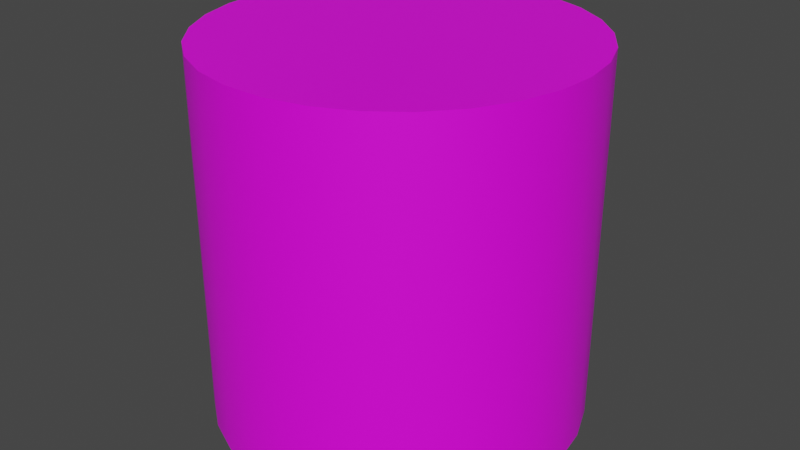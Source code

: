 # Source: Cylinder.blend  (saved by Blender 3.2.14; exported with 4.5.12 LTS)
import bpy
from mathutils import Matrix  # noqa: F401  (used for matrix-valued properties, if any)

bpy.ops.wm.read_factory_settings(use_empty=True)
scene = bpy.context.scene
scene.name = 'Scene'

# ---- collections
col_collection = bpy.data.collections.new('Collection'); scene.collection.children.link(col_collection)

# ---- images (referenced by path relative to the original .blend; pixels are not part of the script)
import os
ASSET_DIR = os.environ.get("B2B_ASSET_DIR", "")  # directory of the original .blend (textures are referenced by path, not embedded)
HERE = os.path.dirname(os.path.abspath(__file__))  # packed textures are extracted next to this script under _unpacked/

def load_image(name, relpath, width, height, colorspace="sRGB"):
    """Load a texture the original file referenced (path relative to the .blend, or extracted next to this script)."""
    p = next((c for c in (os.path.join(HERE, relpath), os.path.join(ASSET_DIR, relpath)) if relpath and os.path.exists(c)), "")
    if p:
        img = bpy.data.images.load(p, check_existing=True)
        img.name = name
    else:  # same state as the original file: an image datablock whose file is absent (Cycles renders it pink)
        img = bpy.data.images.new(name, width, height)
        img.source = "FILE"
        img.filepath = "//" + (relpath or name)
    img.colorspace_settings.name = colorspace
    return img
img_palette02_albedo_psd_001 = load_image('Palette02-Albedo.psd.001', 'Palette02-Albedo.psd', 1024, 1024, 'sRGB')

# ---- materials (node trees are filled in below, after node groups)
mat_material_001 = bpy.data.materials.new('Material.001')
mat_material_001.use_transparent_shadow = False

# ---- node groups
ng_auto_smooth = bpy.data.node_groups.new('Auto Smooth', 'GeometryNodeTree')
_s = ng_auto_smooth.interface.new_socket(name='Geometry', in_out='OUTPUT', socket_type='NodeSocketGeometry')
_s = ng_auto_smooth.interface.new_socket(name='Geometry', in_out='INPUT', socket_type='NodeSocketGeometry')
_s = ng_auto_smooth.interface.new_socket(name='Angle', in_out='INPUT', socket_type='NodeSocketFloat')
_s.subtype = 'ANGLE'
_s.min_value = 0.0
_s.max_value = 3.142
ng_auto_smooth.is_modifier = True
_N = ng_auto_smooth.nodes; _L = ng_auto_smooth.links
n0 = _N.new('NodeGroupOutput'); n0.name = 'Group Output'; n0.location = (480, -100)
n1 = _N.new('NodeGroupInput'); n1.name = 'Group Input'; n1.location = (-420, -300)
n2 = _N.new('NodeGroupInput'); n2.name = 'Group Input.001'; n2.location = (-60, -100)
n3 = _N.new('GeometryNodeSetShadeSmooth'); n3.name = 'Set Shade Smooth'; n3.location = (120, -100)
n3.domain = 'EDGE'
n4 = _N.new('GeometryNodeSetShadeSmooth'); n4.name = 'Set Shade Smooth.001'; n4.location = (300, -100)
n5 = _N.new('GeometryNodeInputMeshEdgeAngle'); n5.name = 'Edge Angle'; n5.location = (-420, -220)
n6 = _N.new('GeometryNodeInputEdgeSmooth'); n6.name = 'Is Edge Smooth'; n6.location = (-60, -160)
n7 = _N.new('GeometryNodeInputShadeSmooth'); n7.name = 'Is Face Smooth'; n7.location = (-240, -340)
n8 = _N.new('FunctionNodeBooleanMath'); n8.name = 'Boolean Math'; n8.location = (-60, -220)
n9 = _N.new('FunctionNodeCompare'); n9.name = 'Compare'; n9.location = (-240, -180)
n9.operation = 'LESS_EQUAL'
_L.new(n5.outputs[0], n9.inputs[0])
_L.new(n4.outputs[0], n0.inputs[0])
_L.new(n1.outputs[1], n9.inputs[1])
_L.new(n9.outputs[0], n8.inputs[0])
_L.new(n7.outputs[0], n8.inputs[1])
_L.new(n2.outputs[0], n3.inputs[0])
_L.new(n6.outputs[0], n3.inputs[1])
_L.new(n3.outputs[0], n4.inputs[0])
_L.new(n8.outputs[0], n3.inputs[2])
n0.is_active_output = True

# ---- material node trees
mat_material_001.use_nodes = True; mat_material_001.node_tree.nodes.clear()
_N = mat_material_001.node_tree.nodes; _L = mat_material_001.node_tree.links
n0 = _N.new('ShaderNodeBsdfPrincipled'); n0.name = 'Principled BSDF'; n0.location = (10, 300)
n0.distribution = 'GGX'
n0.subsurface_method = 'RANDOM_WALK_SKIN'
n0.inputs[3].default_value = 1.45
n0.inputs[27].default_value = (0.0, 0.0, 0.0, 1.0)
n0.inputs[28].default_value = 1.0
n1 = _N.new('ShaderNodeOutputMaterial'); n1.name = 'Material Output'; n1.location = (300, 300)
n2 = _N.new('ShaderNodeTexImage'); n2.name = 'Image Texture'; n2.location = (-353, 232)
n2.image = img_palette02_albedo_psd_001
_L.new(n0.outputs[0], n1.inputs[0])
_L.new(n2.outputs[0], n0.inputs[0])
n1.is_active_output = True

# ---- world
world_world = bpy.data.worlds.new('World'); scene.world = world_world
world_world.use_nodes = True; world_world.node_tree.nodes.clear()
_N = world_world.node_tree.nodes; _L = world_world.node_tree.links
n0 = _N.new('ShaderNodeOutputWorld'); n0.name = 'World Output'; n0.location = (300, 300)
n1 = _N.new('ShaderNodeBackground'); n1.name = 'Background'; n1.location = (10, 300)
n1.inputs[0].default_value = (0.05088, 0.05088, 0.05088, 1.0)
_L.new(n1.outputs[0], n0.inputs[0])
n0.is_active_output = True
world_world.color = (0.05088, 0.05088, 0.05088)
world_world.use_sun_shadow = False
world_world.sun_shadow_jitter_overblur = 0.0

# ---- meshes
me_cylinder = bpy.data.meshes.new('Cylinder')
me_cylinder.from_pydata([(0.0, 0.9, 0.0), (0.0, 0.9, 1.8), (0.1935, 0.879, 0.0), (0.1935, 0.879, 1.8), (0.3779, 0.8168, 0.0), (0.3779, 0.8168, 1.8), (0.5447, 0.7165, 0.0), (0.5447, 0.7165, 1.8), (0.6859, 0.5826, 0.0), (0.6859, 0.5826, 1.8), (0.7952, 0.4216, 0.0), (0.7952, 0.4216, 1.8), (0.8672, 0.2408, 0.0), (0.8672, 0.2408, 1.8), (0.8987, 0.04873, 0.0), (0.8987, 0.04873, 1.8), (0.8881, -0.1456, 0.0), (0.8881, -0.1456, 1.8), (0.8361, -0.3331, 0.0), (0.8361, -0.3331, 1.8), (0.7449, -0.5051, 0.0), (0.7449, -0.5051, 1.8), (0.6189, -0.6534, 0.0), (0.6189, -0.6534, 1.8), (0.464, -0.7712, 0.0), (0.464, -0.7712, 1.8), (0.2874, -0.8529, 0.0), (0.2874, -0.8529, 1.8), (0.09731, -0.8947, 0.0), (0.09731, -0.8947, 1.8), (-0.09731, -0.8947, 0.0), (-0.09731, -0.8947, 1.8), (-0.2874, -0.8529, 0.0), (-0.2874, -0.8529, 1.8), (-0.464, -0.7712, 0.0), (-0.464, -0.7712, 1.8), (-0.6189, -0.6534, 0.0), (-0.6189, -0.6534, 1.8), (-0.7449, -0.5051, 0.0), (-0.7449, -0.5051, 1.8), (-0.8361, -0.3331, 0.0), (-0.8361, -0.3331, 1.8), (-0.8881, -0.1456, 0.0), (-0.8881, -0.1456, 1.8), (-0.8987, 0.04873, 0.0), (-0.8987, 0.04873, 1.8), (-0.8672, 0.2408, 0.0), (-0.8672, 0.2408, 1.8), (-0.7952, 0.4216, 0.0), (-0.7952, 0.4216, 1.8), (-0.6859, 0.5826, 0.0), (-0.6859, 0.5826, 1.8), (-0.5447, 0.7165, 0.0), (-0.5447, 0.7165, 1.8), (-0.3779, 0.8168, 0.0), (-0.3779, 0.8168, 1.8), (-0.1935, 0.879, 0.0), (-0.1935, 0.879, 1.8)], [], [(0, 1, 3, 2), (2, 3, 5, 4), (4, 5, 7, 6), (6, 7, 9, 8), (8, 9, 11, 10), (10, 11, 13, 12), (12, 13, 15, 14), (14, 15, 17, 16), (16, 17, 19, 18), (18, 19, 21, 20), (20, 21, 23, 22), (22, 23, 25, 24), (24, 25, 27, 26), (26, 27, 29, 28), (28, 29, 31, 30), (30, 31, 33, 32), (32, 33, 35, 34), (34, 35, 37, 36), (36, 37, 39, 38), (38, 39, 41, 40), (40, 41, 43, 42), (42, 43, 45, 44), (44, 45, 47, 46), (46, 47, 49, 48), (48, 49, 51, 50), (50, 51, 53, 52), (52, 53, 55, 54), (3, 1, 57, 55, 53, 51, 49, 47, 45, 43, 41, 39, 37, 35, 33, 31, 29, 27, 25, 23, 21, 19, 17, 15, 13, 11, 9, 7, 5), (54, 55, 57, 56), (56, 57, 1, 0), (0, 2, 4, 6, 8, 10, 12, 14, 16, 18, 20, 22, 24, 26, 28, 30, 32, 34, 36, 38, 40, 42, 44, 46, 48, 50, 52, 54, 56)])
me_cylinder.polygons.foreach_set('use_smooth', [True] * 31)
_uv = me_cylinder.uv_layers.new(name='UVMap')
_uv.uv.foreach_set('vector', [0.67, 0.67, 0.67, 0.67, 0.67, 0.67, 0.67, 0.67, 0.67, 0.67, 0.67, 0.67, 0.67, 0.67, 0.67, 0.67, 0.67, 0.67, 0.67, 0.67, 0.67, 0.67, 0.67, 0.67, 0.67, 0.67, 0.67, 0.67, 0.67, 0.67, 0.67, 0.67, 0.67, 0.67, 0.67, 0.67, 0.67, 0.67, 0.67, 0.67, 0.67, 0.67, 0.67, 0.67, 0.67, 0.67, 0.67, 0.67, 0.67, 0.67, 0.67, 0.67, 0.67, 0.67, 0.67, 0.67, 0.67, 0.67, 0.67, 0.67, 0.67, 0.67, 0.67, 0.67, 0.67, 0.67, 0.67, 0.67, 0.67, 0.67, 0.67, 0.67, 0.67, 0.67, 0.67, 0.67, 0.67, 0.67, 0.67, 0.67, 0.67, 0.67, 0.67, 0.67, 0.67, 0.67, 0.67, 0.67, 0.67, 0.67, 0.67, 0.67, 0.67, 0.67, 0.67, 0.67, 0.67, 0.67, 0.67, 0.67, 0.67, 0.67, 0.67, 0.67, 0.67, 0.67, 0.67, 0.67, 0.67, 0.67, 0.67, 0.67, 0.67, 0.67, 0.67, 0.67, 0.67, 0.67, 0.67, 0.67, 0.67, 0.67, 0.67, 0.67, 0.67, 0.67, 0.67, 0.67, 0.67, 0.67, 0.67, 0.67, 0.67, 0.67, 0.67, 0.67, 0.67, 0.67, 0.67, 0.67, 0.67, 0.67, 0.67, 0.67, 0.67, 0.67, 0.67, 0.67, 0.67, 0.67, 0.67, 0.67, 0.67, 0.67, 0.67, 0.67, 0.67, 0.67, 0.67, 0.67, 0.67, 0.67, 0.67, 0.67, 0.67, 0.67, 0.67, 0.67, 0.67, 0.67, 0.67, 0.67, 0.67, 0.67, 0.67, 0.67, 0.67, 0.67, 0.67, 0.67, 0.67, 0.67, 0.67, 0.67, 0.67, 0.67, 0.67, 0.67, 0.67, 0.67, 0.67, 0.67, 0.67, 0.67, 0.67, 0.67, 0.67, 0.67, 0.67, 0.67, 0.67, 0.67, 0.67, 0.67, 0.67, 0.67, 0.67, 0.67, 0.67, 0.67, 0.67, 0.67, 0.67, 0.67, 0.67, 0.67, 0.67, 0.67, 0.67, 0.67, 0.67, 0.67, 0.67, 0.67, 0.67, 0.67, 0.67, 0.67, 0.67, 0.67, 0.67, 0.67, 0.67, 0.67, 0.67, 0.67, 0.67, 0.67, 0.67, 0.67, 0.67, 0.67, 0.67, 0.67, 0.67, 0.67, 0.67, 0.67, 0.67, 0.67, 0.67, 0.67, 0.67, 0.67, 0.67, 0.67, 0.67, 0.67, 0.67, 0.67, 0.67, 0.67, 0.67, 0.67, 0.67, 0.67, 0.67, 0.67, 0.67, 0.67, 0.67, 0.67, 0.67, 0.67, 0.67, 0.67, 0.67, 0.67, 0.67, 0.67, 0.67, 0.67, 0.67, 0.67, 0.67, 0.67, 0.67, 0.67, 0.67, 0.67, 0.67, 0.67, 0.67, 0.67, 0.67, 0.67, 0.67, 0.67, 0.67, 0.67, 0.67, 0.67, 0.67, 0.67, 0.67, 0.67, 0.67, 0.67, 0.67, 0.67, 0.67, 0.67, 0.67, 0.67, 0.67, 0.67, 0.67, 0.67, 0.67, 0.67, 0.67, 0.67, 0.67, 0.67, 0.67, 0.67, 0.67, 0.67, 0.67, 0.67, 0.67, 0.67, 0.67, 0.67, 0.67, 0.67, 0.67, 0.67, 0.67, 0.67, 0.67, 0.67, 0.67, 0.67, 0.67, 0.67, 0.67, 0.67])
me_cylinder.materials.append(mat_material_001)
me_cylinder.update()

# ---- objects
ob_cylinder = bpy.data.objects.new('Cylinder', me_cylinder)

# ---- transforms, parenting, visibility, modifiers, constraints
ob_cylinder.location = (0.0, 0.0, 0.0)
_m = ob_cylinder.modifiers.new('Auto Smooth', 'NODES')
_m.node_group = ng_auto_smooth
_gi = [s.identifier for s in ng_auto_smooth.interface.items_tree if s.item_type == 'SOCKET' and s.in_out == 'INPUT']
_m[_gi[1]] = 0.5236  # Angle

# ---- collection membership
col_collection.objects.link(ob_cylinder)

# ---- scene / render settings (as saved in the file)
scene.frame_start = 1; scene.frame_end = 250; scene.frame_set(1)
scene.render.engine = 'BLENDER_EEVEE_NEXT'
scene.cycles.use_denoising = False
scene.cycles.sampling_pattern = 'TABULATED_SOBOL'
scene.cycles.use_light_tree = False
scene.view_settings.view_transform = 'Filmic'
bpy.context.view_layer.update()

# ---- added for rendering (the .blend has no active camera and no usable light): camera, sun
cam_auto = bpy.data.cameras.new('AutoCamera')
cam_auto.lens = 50.0
cam_auto.sensor_width = 36.0
cam_auto.clip_end = 1000.0
ob_auto_camera = bpy.data.objects.new('AutoCamera', cam_auto)
scene.collection.objects.link(ob_auto_camera)
ob_auto_camera.location = (2.88034, -3.45377, 3.20427)
ob_auto_camera.rotation_euler = (1.09748, -7.21219e-08, 0.694738)
scene.camera = ob_auto_camera
light_auto_sun = bpy.data.lights.new('AutoSun', 'SUN')
light_auto_sun.energy = 3.0
light_auto_sun.angle = 0.0523599
ob_auto_sun = bpy.data.objects.new('AutoSun', light_auto_sun)
scene.collection.objects.link(ob_auto_sun)
ob_auto_sun.rotation_euler = (0.872665, 0.174533, 0.523599)
bpy.context.view_layer.update()
